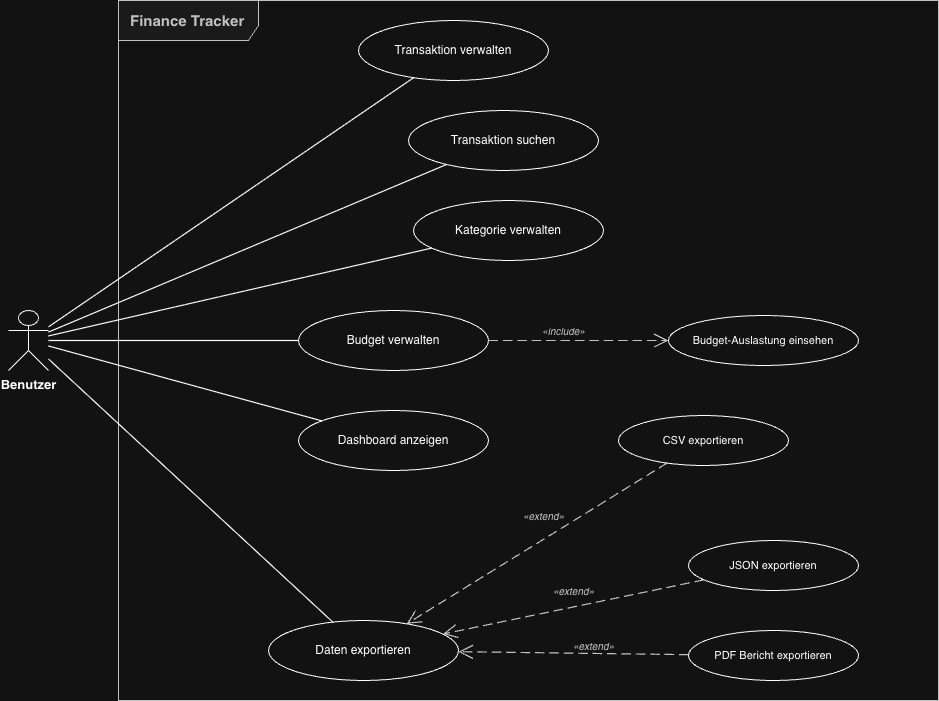

The diagram above was exported from draw.io. Its source (the exported page's mxGraphModel, read from the mxfile embedded in the PNG):
<mxGraphModel dx="1018" dy="700" grid="1" gridSize="10" guides="1" tooltips="1" connect="1" arrows="1" fold="1" page="1" pageScale="1" pageWidth="1200" pageHeight="800" math="0" shadow="0">
  <root>
    <mxCell id="0" />
    <mxCell id="1" parent="0" />
    <mxCell id="2" parent="1" style="shape=umlFrame;whiteSpace=wrap;html=1;rounded=0;strokeColor=#333333;fillColor=#f5f5f5;fontStyle=1;fontSize=15;fontColor=#333333;align=left;verticalAlign=top;spacingTop=5;spacingLeft=10;width=140;height=40;" value="Finance Tracker" vertex="1">
      <mxGeometry height="700" width="820" x="210" y="40" as="geometry" />
    </mxCell>
    <mxCell id="3" parent="1" style="shape=umlActor;verticalLabelPosition=bottom;verticalAlign=top;html=1;outlineConnect=0;fontStyle=1;fontSize=13;" value="Benutzer" vertex="1">
      <mxGeometry height="60" width="40" x="100" y="350" as="geometry" />
    </mxCell>
    <mxCell id="10" parent="1" style="ellipse;whiteSpace=wrap;html=1;fontSize=12;" value="Transaktion verwalten" vertex="1">
      <mxGeometry height="60" width="190" x="450" y="60" as="geometry" />
    </mxCell>
    <mxCell id="11" parent="1" style="ellipse;whiteSpace=wrap;html=1;fontSize=12;" value="Transaktion suchen" vertex="1">
      <mxGeometry height="60" width="190" x="500" y="150" as="geometry" />
    </mxCell>
    <mxCell id="12" parent="1" style="ellipse;whiteSpace=wrap;html=1;fontSize=12;" value="Kategorie verwalten" vertex="1">
      <mxGeometry height="60" width="190" x="505" y="240" as="geometry" />
    </mxCell>
    <mxCell id="13" parent="1" style="ellipse;whiteSpace=wrap;html=1;fontSize=12;" value="Budget verwalten" vertex="1">
      <mxGeometry height="60" width="190" x="390" y="350" as="geometry" />
    </mxCell>
    <mxCell id="14" parent="1" style="ellipse;whiteSpace=wrap;html=1;fontSize=12;" value="Dashboard anzeigen" vertex="1">
      <mxGeometry height="60" width="190" x="390" y="450" as="geometry" />
    </mxCell>
    <mxCell id="15" parent="1" style="ellipse;whiteSpace=wrap;html=1;fontSize=12;" value="Daten exportieren" vertex="1">
      <mxGeometry height="60" width="190" x="360" y="660" as="geometry" />
    </mxCell>
    <mxCell id="20" parent="1" style="ellipse;whiteSpace=wrap;html=1;fontSize=11;fillColor=#ffffff;" value="CSV exportieren" vertex="1">
      <mxGeometry height="50" width="170" x="710" y="455" as="geometry" />
    </mxCell>
    <mxCell id="21" parent="1" style="ellipse;whiteSpace=wrap;html=1;fontSize=11;fillColor=#ffffff;" value="JSON exportieren" vertex="1">
      <mxGeometry height="50" width="170" x="780" y="580" as="geometry" />
    </mxCell>
    <mxCell id="22" parent="1" style="ellipse;whiteSpace=wrap;html=1;fontSize=11;fillColor=#ffffff;" value="PDF Bericht exportieren" vertex="1">
      <mxGeometry height="50" width="170" x="780" y="670" as="geometry" />
    </mxCell>
    <mxCell id="23" parent="1" style="ellipse;whiteSpace=wrap;html=1;fontSize=11;fillColor=#ffffff;" value="Budget-Auslastung einsehen" vertex="1">
      <mxGeometry height="50" width="190" x="760" y="355" as="geometry" />
    </mxCell>
    <mxCell id="a1" edge="1" parent="1" source="3" style="endArrow=none;strokeWidth=1.2;" target="10">
      <mxGeometry relative="1" as="geometry" />
    </mxCell>
    <mxCell id="a2" edge="1" parent="1" source="3" style="endArrow=none;strokeWidth=1.2;" target="11">
      <mxGeometry relative="1" as="geometry" />
    </mxCell>
    <mxCell id="a3" edge="1" parent="1" source="3" style="endArrow=none;strokeWidth=1.2;" target="12">
      <mxGeometry relative="1" as="geometry" />
    </mxCell>
    <mxCell id="a4" edge="1" parent="1" source="3" style="endArrow=none;strokeWidth=1.2;" target="13">
      <mxGeometry relative="1" as="geometry" />
    </mxCell>
    <mxCell id="a5" edge="1" parent="1" source="3" style="endArrow=none;strokeWidth=1.2;" target="14">
      <mxGeometry relative="1" as="geometry" />
    </mxCell>
    <mxCell id="a6" edge="1" parent="1" source="3" style="endArrow=none;strokeWidth=1.2;" target="15">
      <mxGeometry relative="1" as="geometry" />
    </mxCell>
    <mxCell id="i1" edge="1" parent="1" source="20" style="endArrow=open;endSize=12;dashed=1;dashPattern=8 4;strokeWidth=1.2;strokeColor=#333333;" target="15" value="">
      <mxGeometry relative="1" as="geometry" />
    </mxCell>
    <mxCell id="i1label" parent="1" style="text;html=1;align=center;verticalAlign=middle;resizable=0;points=[];autosize=1;fontSize=10;fontStyle=2;fontColor=#333333;" value="«extend»" vertex="1">
      <mxGeometry height="30" width="70" x="600" y="540" as="geometry" />
    </mxCell>
    <mxCell id="i2" edge="1" parent="1" source="21" style="endArrow=open;endSize=12;dashed=1;dashPattern=8 4;strokeWidth=1.2;strokeColor=#333333;" target="15" value="">
      <mxGeometry relative="1" as="geometry" />
    </mxCell>
    <mxCell id="i2label" parent="1" style="text;html=1;align=center;verticalAlign=middle;resizable=0;points=[];autosize=1;fontSize=10;fontStyle=2;fontColor=#333333;" value="«extend»" vertex="1">
      <mxGeometry height="30" width="70" x="630" y="615" as="geometry" />
    </mxCell>
    <mxCell id="i3" edge="1" parent="1" source="22" style="endArrow=open;endSize=12;dashed=1;dashPattern=8 4;strokeWidth=1.2;strokeColor=#333333;" target="15" value="">
      <mxGeometry relative="1" as="geometry" />
    </mxCell>
    <mxCell id="i3label" parent="1" style="text;html=1;align=center;verticalAlign=middle;resizable=0;points=[];autosize=1;fontSize=10;fontStyle=2;fontColor=#333333;" value="«extend»" vertex="1">
      <mxGeometry height="30" width="70" x="650" y="670" as="geometry" />
    </mxCell>
    <mxCell id="i4" edge="1" parent="1" source="13" style="endArrow=open;endSize=12;dashed=1;dashPattern=8 4;strokeWidth=1.2;strokeColor=#333333;" target="23" value="">
      <mxGeometry relative="1" as="geometry" />
    </mxCell>
    <mxCell id="i4label" parent="1" style="text;html=1;align=center;verticalAlign=middle;resizable=0;points=[];autosize=1;fontSize=10;fontStyle=2;fontColor=#333333;" value="«include»" vertex="1">
      <mxGeometry height="30" width="70" x="620" y="355" as="geometry" />
    </mxCell>
  </root>
</mxGraphModel>